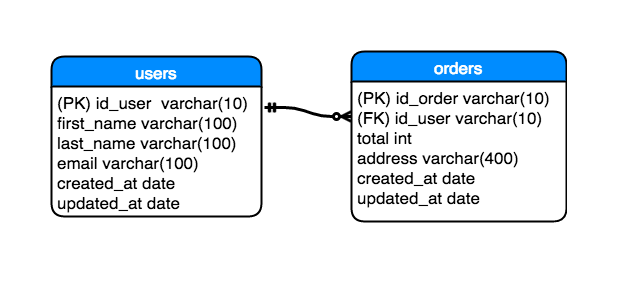

The diagram above was exported from draw.io. Its source (the exported page's mxGraphModel, read from the mxfile embedded in the PNG):
<mxGraphModel dx="790" dy="428" grid="1" gridSize="10" guides="1" tooltips="1" connect="1" arrows="1" fold="1" page="1" pageScale="1" pageWidth="850" pageHeight="1100" background="#ffffff" math="0" shadow="0">
  <root>
    <mxCell id="0" />
    <mxCell id="1" parent="0" />
    <mxCell id="2" value="users" style="swimlane;html=1;childLayout=stackLayout;horizontal=1;startSize=30;horizontalStack=0;fillColor=#008cff;fontColor=#FFFFFF;rounded=1;fontSize=17;fontStyle=0;strokeWidth=2;resizeParent=0;resizeLast=1;shadow=0;dashed=0;align=center;" vertex="1" parent="1">
      <mxGeometry x="40" y="90" width="210" height="160" as="geometry" />
    </mxCell>
    <mxCell id="3" value="(PK) id_user &amp;nbsp;varchar(10) &amp;nbsp;&lt;br&gt;first_name varchar(100)&lt;br&gt;last_name varchar(100)&lt;div&gt;email varchar(100)&lt;/div&gt;&lt;div&gt;created_at date&lt;/div&gt;&lt;div&gt;updated_at date&lt;/div&gt;&lt;div&gt;&lt;br&gt;&lt;/div&gt;" style="whiteSpace=wrap;html=1;align=left;strokeColor=none;fillColor=none;spacingLeft=4;fontSize=17;verticalAlign=top;resizable=0;rotatable=0;part=1;" vertex="1" parent="2">
      <mxGeometry y="30" width="210" height="130" as="geometry" />
    </mxCell>
    <mxCell id="4" value="orders" style="swimlane;html=1;childLayout=stackLayout;horizontal=1;startSize=30;horizontalStack=0;fillColor=#008cff;fontColor=#FFFFFF;rounded=1;fontSize=17;fontStyle=0;strokeWidth=2;resizeParent=0;resizeLast=1;shadow=0;dashed=0;align=center;" vertex="1" parent="1">
      <mxGeometry x="340" y="85" width="215" height="170" as="geometry" />
    </mxCell>
    <mxCell id="5" value="(PK) id_order varchar(10)&lt;div&gt;(FK) id_user varchar(10)&lt;/div&gt;&lt;div&gt;total int&lt;br&gt;&lt;div&gt;address varchar(400)&lt;/div&gt;&lt;div&gt;created_at date&lt;/div&gt;&lt;div&gt;updated_at date&lt;/div&gt;&lt;/div&gt;" style="whiteSpace=wrap;html=1;align=left;strokeColor=none;fillColor=none;spacingLeft=4;fontSize=17;verticalAlign=top;resizable=0;rotatable=0;part=1;" vertex="1" parent="4">
      <mxGeometry y="30" width="215" height="140" as="geometry" />
    </mxCell>
    <mxCell id="16" value="" style="edgeStyle=entityRelationEdgeStyle;html=1;endArrow=ERzeroToMany;startArrow=ERmandOne;strokeWidth=3;exitX=1.014;exitY=0.162;exitPerimeter=0;entryX=0;entryY=0.25;" edge="1" parent="1" source="3" target="5">
      <mxGeometry width="100" height="100" relative="1" as="geometry">
        <mxPoint x="330" y="235" as="sourcePoint" />
        <mxPoint x="430" y="135" as="targetPoint" />
      </mxGeometry>
    </mxCell>
  </root>
</mxGraphModel>